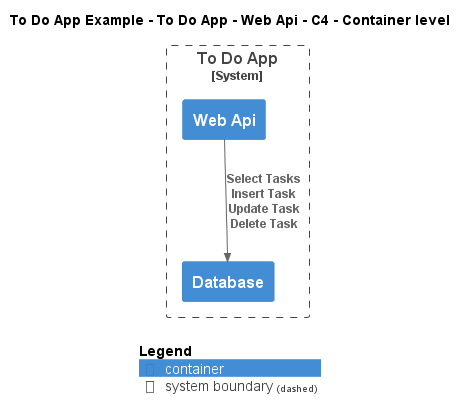

The diagram above was rendered by PlantUML. Its source (embedded in the PNG):
@startuml
!include ..\..\..\..\..\.c4s\C4_Container.puml

AddElementTag("c4interflow:lifecycle:new", $bgColor=green, $fontColor=#ffffff, $borderColor=green, $shadowing="False")
AddElementTag("c4interflow:lifecycle:changed", $bgColor=orange, $fontColor=#ffffff, $borderColor=orange, $shadowing="False")
AddElementTag("c4interflow:lifecycle:removed", $bgColor=red, $fontColor=#ffffff, $borderColor=red, $shadowing="False")

AddRelTag("c4interflow:lifecycle:new", $textColor=green, $lineColor=green)
AddRelTag("c4interflow:lifecycle:changed", $textColor=orange, $lineColor=orange)
AddRelTag("c4interflow:lifecycle:removed", $textColor=red, $lineColor=red)

SHOW_PERSON_PORTRAIT()
LAYOUT_TOP_DOWN()

skinparam linetype polyline

title To Do App Example - To Do App - Web Api - C4 - Container level


System_Boundary(ToDoAppExample.SoftwareSystems.ToDoApp, "To Do App") {
    Container(ToDoAppExample.SoftwareSystems.ToDoApp.Containers.WebApi, "Web Api", "", "")
    Container(ToDoAppExample.SoftwareSystems.ToDoApp.Containers.Database, "Database", "", "")
}

Rel(ToDoAppExample.SoftwareSystems.ToDoApp.Containers.WebApi, ToDoAppExample.SoftwareSystems.ToDoApp.Containers.Database, "Select Tasks\nInsert Task\nUpdate Task\nDelete Task")


SHOW_LEGEND()
@enduml